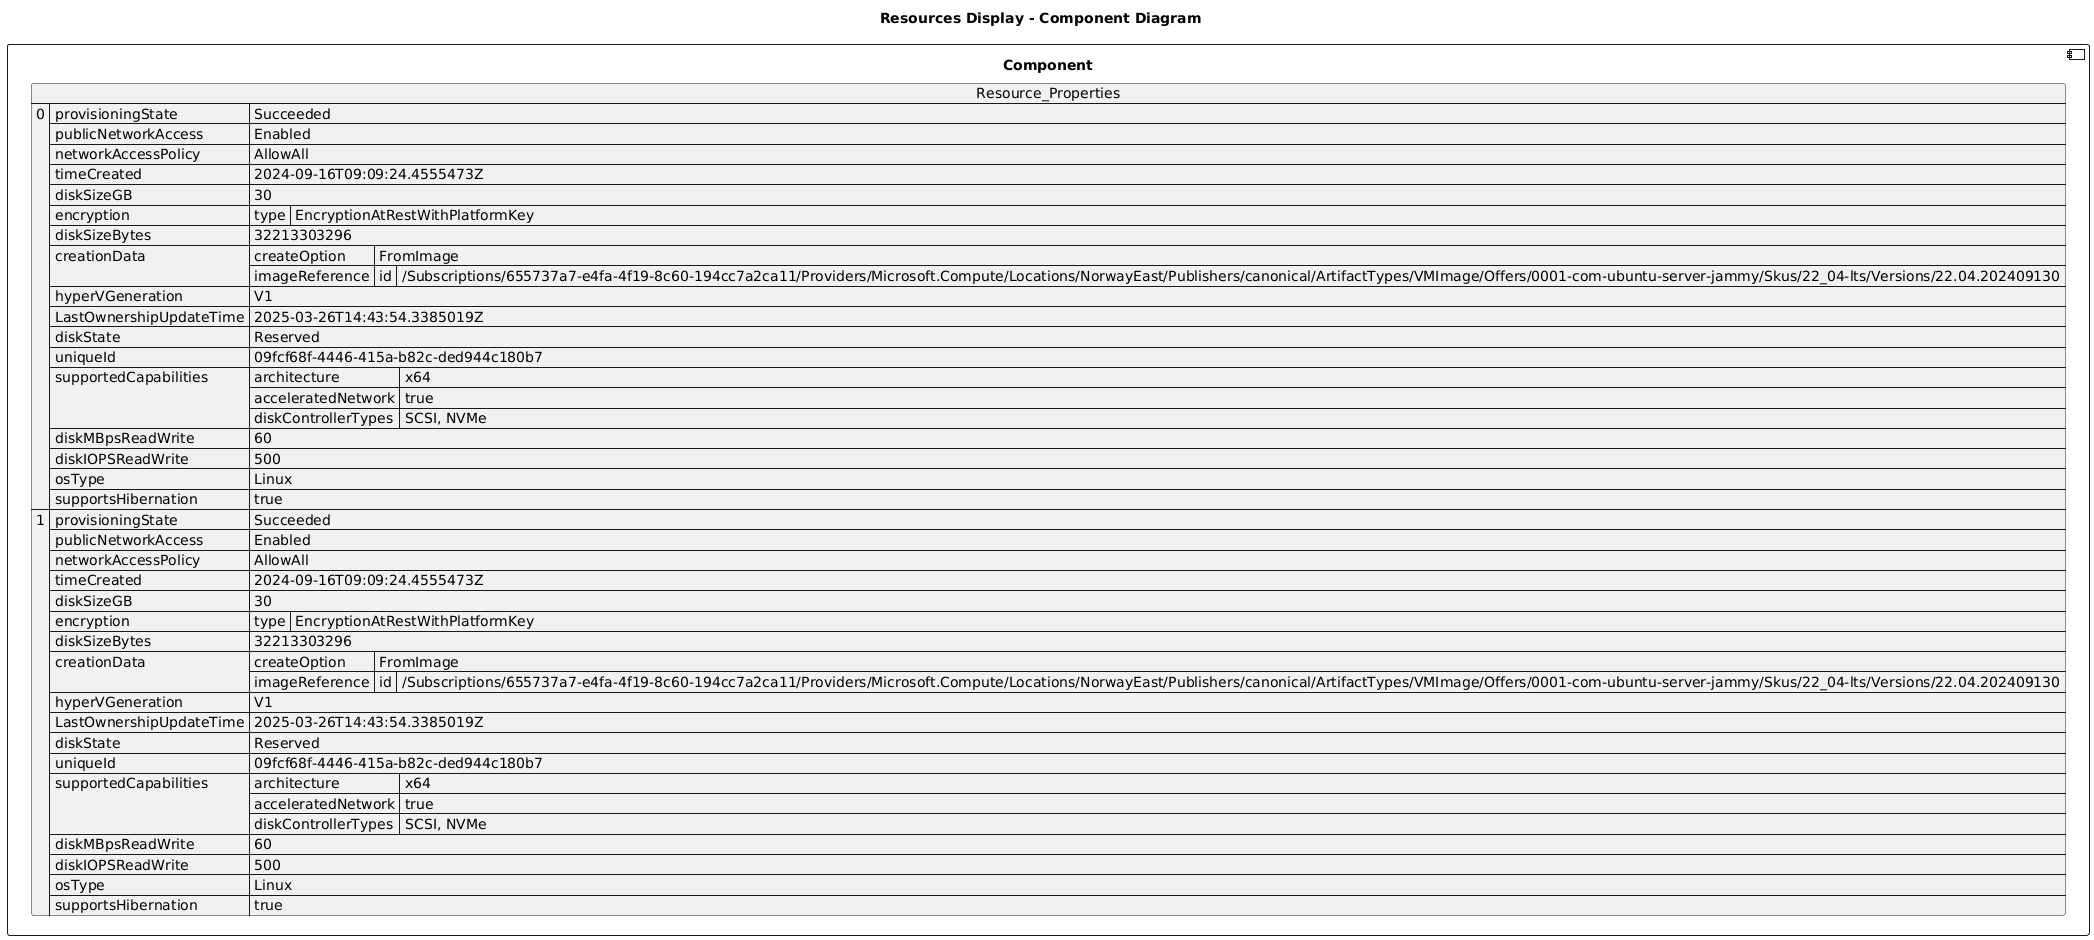

The diagram above was rendered by PlantUML. Its source (embedded in the PNG):
@startuml

title Resources Display - Component Diagram

component Component {

json  Resource_Properties {
  "0": {
    "provisioningState": "Succeeded",
    "publicNetworkAccess": "Enabled",
    "networkAccessPolicy": "AllowAll",
    "timeCreated": "2024-09-16T09:09:24.4555473Z",
    "diskSizeGB": 30,
    "encryption": {
      "type": "EncryptionAtRestWithPlatformKey"
    },
    "diskSizeBytes": 32213303296,
    "creationData": {
      "createOption": "FromImage",
      "imageReference": {
        "id": "/Subscriptions/655737a7-e4fa-4f19-8c60-194cc7a2ca11/Providers/Microsoft.Compute/Locations/NorwayEast/Publishers/canonical/ArtifactTypes/VMImage/Offers/0001-com-ubuntu-server-jammy/Skus/22_04-lts/Versions/22.04.202409130"
      }
    },
    "hyperVGeneration": "V1",
    "LastOwnershipUpdateTime": "2025-03-26T14:43:54.3385019Z",
    "diskState": "Reserved",
    "uniqueId": "09fcf68f-4446-415a-b82c-ded944c180b7",
    "supportedCapabilities": {
      "architecture": "x64",
      "acceleratedNetwork": true,
      "diskControllerTypes": "SCSI, NVMe"
    },
    "diskMBpsReadWrite": 60,
    "diskIOPSReadWrite": 500,
    "osType": "Linux",
    "supportsHibernation": true
  },
  "1": {
    "provisioningState": "Succeeded",
    "publicNetworkAccess": "Enabled",
    "networkAccessPolicy": "AllowAll",
    "timeCreated": "2024-09-16T09:09:24.4555473Z",
    "diskSizeGB": 30,
    "encryption": {
      "type": "EncryptionAtRestWithPlatformKey"
    },
    "diskSizeBytes": 32213303296,
    "creationData": {
      "createOption": "FromImage",
      "imageReference": {
        "id": "/Subscriptions/655737a7-e4fa-4f19-8c60-194cc7a2ca11/Providers/Microsoft.Compute/Locations/NorwayEast/Publishers/canonical/ArtifactTypes/VMImage/Offers/0001-com-ubuntu-server-jammy/Skus/22_04-lts/Versions/22.04.202409130"
      }
    },
    "hyperVGeneration": "V1",
    "LastOwnershipUpdateTime": "2025-03-26T14:43:54.3385019Z",
    "diskState": "Reserved",
    "uniqueId": "09fcf68f-4446-415a-b82c-ded944c180b7",
    "supportedCapabilities": {
      "architecture": "x64",
      "acceleratedNetwork": true,
      "diskControllerTypes": "SCSI, NVMe"
    },
    "diskMBpsReadWrite": 60,
    "diskIOPSReadWrite": 500,
    "osType": "Linux",
    "supportsHibernation": true
  }
}
}
@enduml